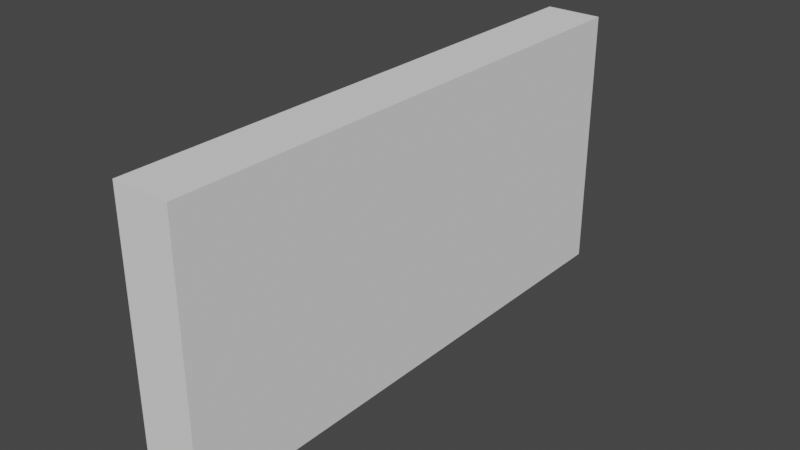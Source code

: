 # Source: Solid_Block_Wall_Modular.blend  (saved by Blender 3.1.7; exported with 4.5.12 LTS)
import bpy
from mathutils import Matrix  # noqa: F401  (used for matrix-valued properties, if any)

bpy.ops.wm.read_factory_settings(use_empty=True)
scene = bpy.context.scene
scene.name = 'Scene'

# ---- collections
col_collection = bpy.data.collections.new('Collection'); scene.collection.children.link(col_collection)

# ---- world
world_world = bpy.data.worlds.new('World'); scene.world = world_world
world_world.use_nodes = True; world_world.node_tree.nodes.clear()
_N = world_world.node_tree.nodes; _L = world_world.node_tree.links
n0 = _N.new('ShaderNodeOutputWorld'); n0.name = 'World Output'; n0.location = (300, 300)
n1 = _N.new('ShaderNodeBackground'); n1.name = 'Background'; n1.location = (10, 300)
n1.inputs[0].default_value = (0.05088, 0.05088, 0.05088, 1.0)
_L.new(n1.outputs[0], n0.inputs[0])
n0.is_active_output = True
world_world.color = (0.05088, 0.05088, 0.05088)
world_world.use_sun_shadow = False
world_world.sun_shadow_jitter_overblur = 0.0

# ---- meshes
me_cube_001 = bpy.data.meshes.new('Cube.001')
me_cube_001.from_pydata([(-0.2065, -3.992, 0.004186), (-0.2065, -3.992, 1.967), (-0.2065, 0.01629, 0.004186), (-0.2065, 0.01629, 1.967), (0.2134, -3.992, 0.004186), (0.2134, -3.992, 1.967), (0.2134, 0.01629, 0.004186), (0.2134, 0.01629, 1.967)], [], [(0, 1, 3, 2), (2, 3, 7, 6), (6, 7, 5, 4), (4, 5, 1, 0), (2, 6, 4, 0), (7, 3, 1, 5)])
_uv = me_cube_001.uv_layers.new(name='UVMap')
_uv.uv.foreach_set('vector', [0.375, 0.0, 0.625, 0.0, 0.625, 0.25, 0.375, 0.25, 0.375, 0.25, 0.625, 0.25, 0.625, 0.5, 0.375, 0.5, 0.375, 0.5, 0.625, 0.5, 0.625, 0.75, 0.375, 0.75, 0.375, 0.75, 0.625, 0.75, 0.625, 1.0, 0.375, 1.0, 0.125, 0.5, 0.375, 0.5, 0.375, 0.75, 0.125, 0.75, 0.625, 0.5, 0.875, 0.5, 0.875, 0.75, 0.625, 0.75])
me_cube_001.use_remesh_fix_poles = True
me_cube_001.use_remesh_preserve_attributes = False
me_cube_001.update()

# ---- objects
ob_cube = bpy.data.objects.new('Cube', me_cube_001)

# ---- transforms, parenting, visibility, modifiers, constraints
ob_cube.location = (0.0, 0.0, 0.0)

# ---- collection membership
col_collection.objects.link(ob_cube)

# ---- scene / render settings (as saved in the file)
scene.frame_start = 1; scene.frame_end = 250; scene.frame_set(1)
scene.render.engine = 'BLENDER_EEVEE_NEXT'
scene.cycles.sampling_pattern = 'TABULATED_SOBOL'
scene.cycles.use_light_tree = False
scene.view_settings.view_transform = 'Filmic'
bpy.context.view_layer.update()

# ---- added for rendering (the .blend has no active camera and no usable light): camera, sun
cam_auto = bpy.data.cameras.new('AutoCamera')
cam_auto.lens = 50.0
cam_auto.sensor_width = 36.0
cam_auto.clip_end = 1000.0
ob_auto_camera = bpy.data.objects.new('AutoCamera', cam_auto)
scene.collection.objects.link(ob_auto_camera)
ob_auto_camera.location = (4.15126, -6.96528, 4.30408)
ob_auto_camera.rotation_euler = (1.09748, -7.21219e-08, 0.694738)
scene.camera = ob_auto_camera
light_auto_sun = bpy.data.lights.new('AutoSun', 'SUN')
light_auto_sun.energy = 3.0
light_auto_sun.angle = 0.0523599
ob_auto_sun = bpy.data.objects.new('AutoSun', light_auto_sun)
scene.collection.objects.link(ob_auto_sun)
ob_auto_sun.rotation_euler = (0.872665, 0.174533, 0.523599)
bpy.context.view_layer.update()

